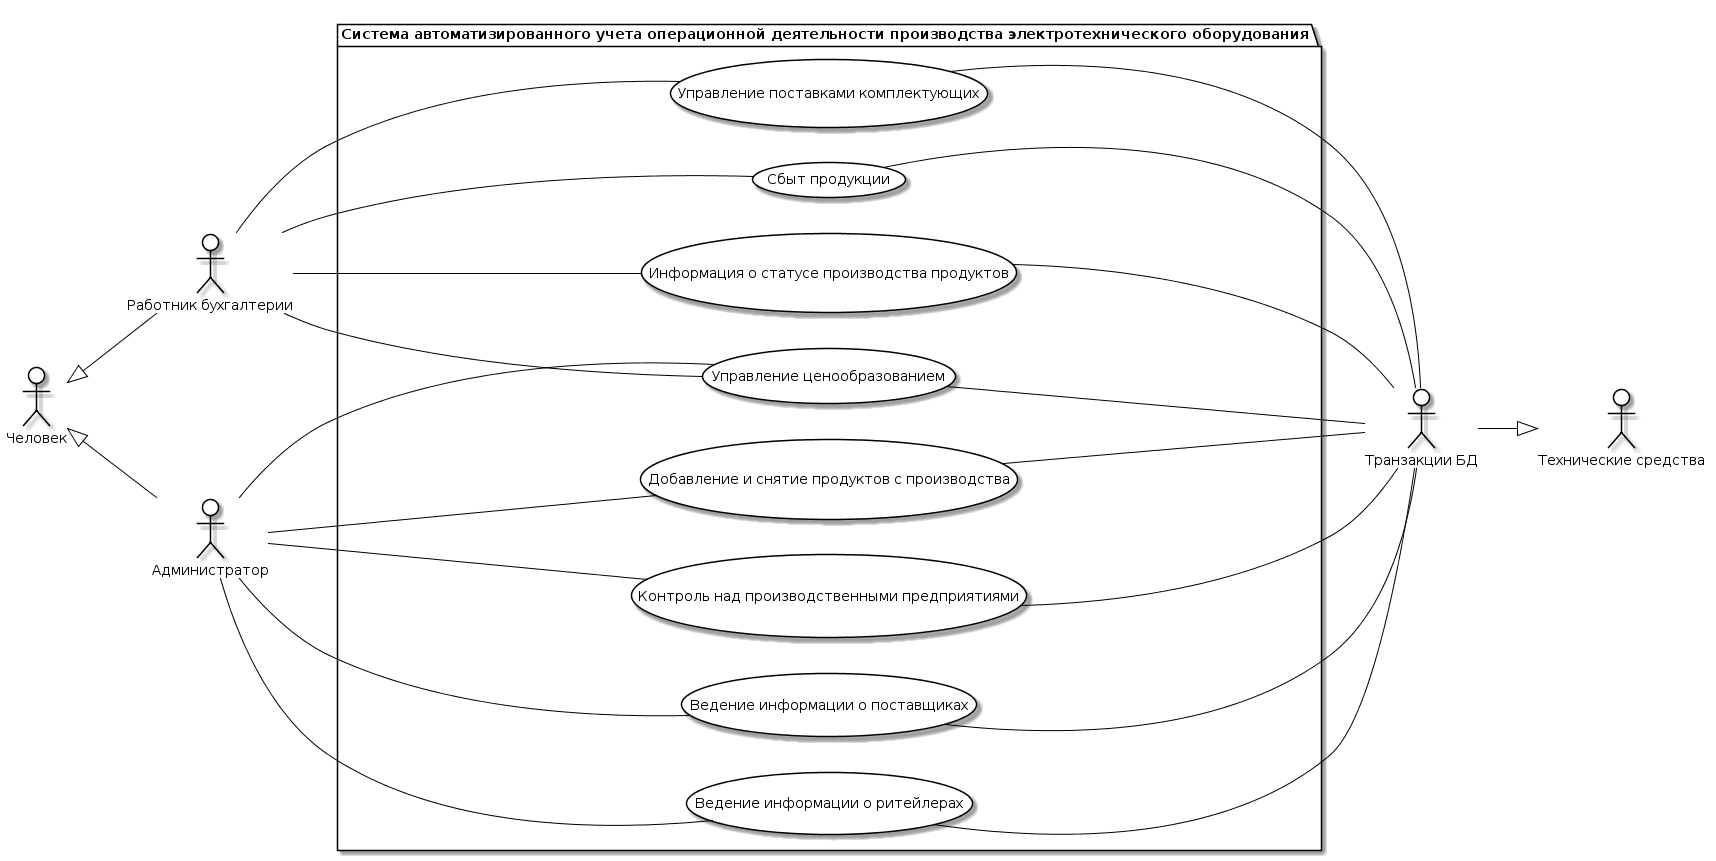

The diagram above was rendered by PlantUML. Its source (embedded in the PNG):
@startuml
skinparam actor {
	BackgroundColor White
	ArrowColor Black
	BorderColor Black
}
skinparam usecase {
	BackgroundColor White
	ArrowColor Black
	BorderColor Black
}
left to right direction
actor M as "Работник бухгалтерии"
actor M0 as "Человек"
actor G as "Администратор"
actor T as "Транзакции БД"
actor J as "Технические средства"

package APP as "Система автоматизированного учета операционной деятельности производства электротехнического оборудования"{
usecase A as "Управление поставками комплектующих"
usecase B as "Сбыт продукции"
usecase C as "Информация о статусе производства продуктов"
usecase D as "Управление ценообразованием"
usecase E as "Добавление и снятие продуктов с производства"
usecase F as "Контроль над производственными предприятиями"
usecase H as "Ведение информации о поставщиках"
usecase I as "Ведение информации о ритейлерах"
}
T --|> J
M0 <|-- M
M0 <|-- G
M -- A
M -- B
M -- C
M -- D
G -- D
G -- E
G -- F
G -- H
G -- I
A -- T
B -- T
C -- T
D -- T
E -- T
F -- T
H -- T
I -- T
@enduml